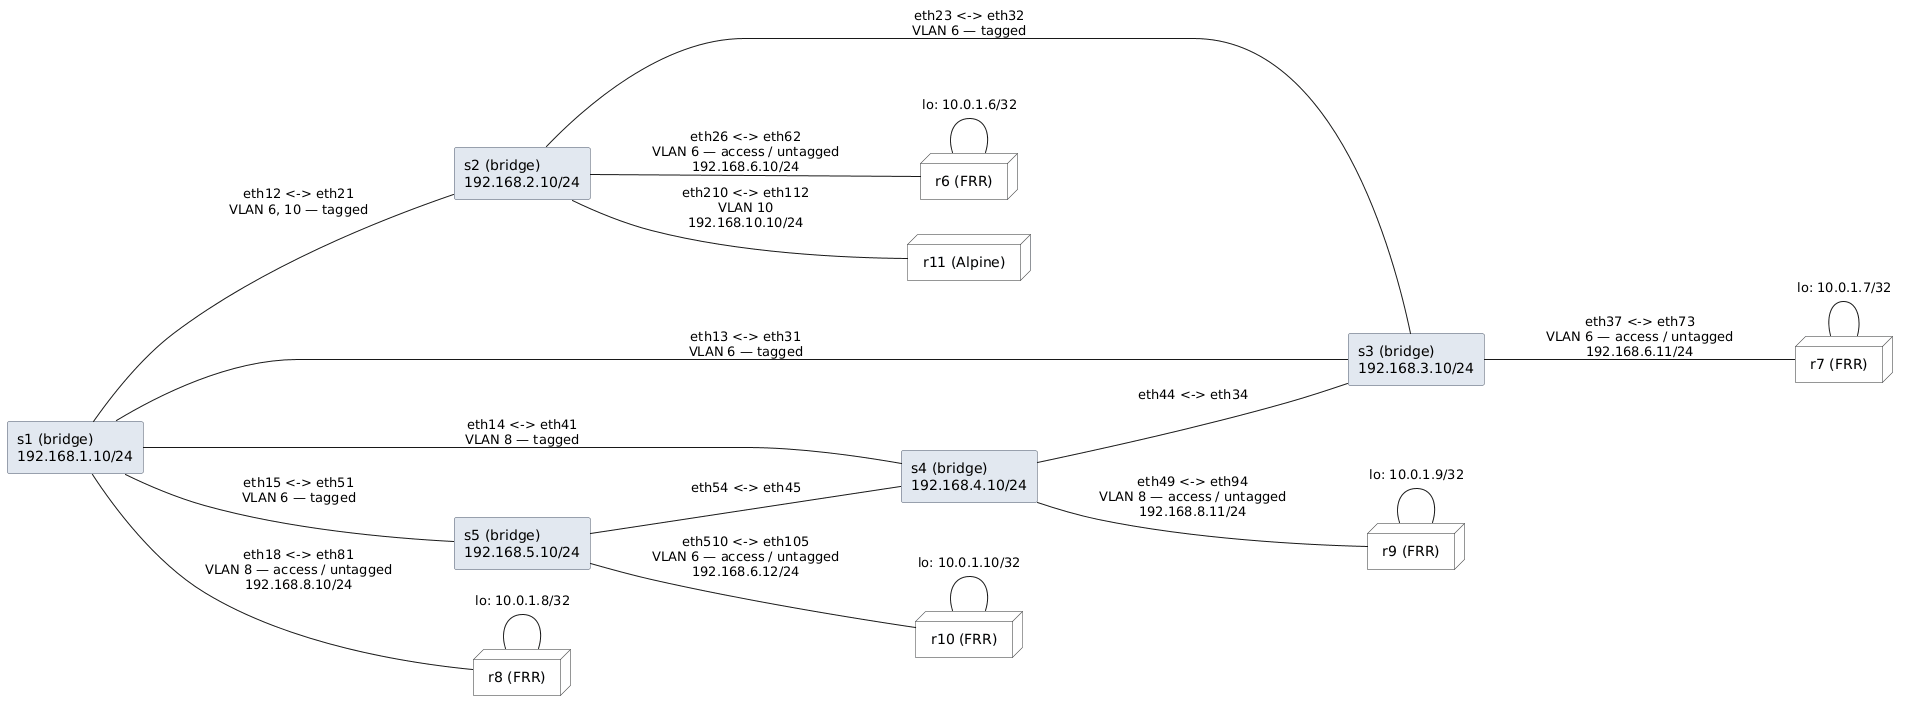

The diagram above was rendered by PlantUML. Its source (embedded in the PNG):
@startuml
left to right direction

skinparam DefaultFontName sans-serif
skinparam NodeBackgroundColor #F8F9FA
skinparam NodeBorderColor #333333
skinparam RectangleBackgroundColor #E2E8F0
skinparam RectangleBorderColor #4A5568

rectangle "s1 (bridge)\n192.168.1.10/24" as s1
rectangle "s2 (bridge)\n192.168.2.10/24" as s2
rectangle "s3 (bridge)\n192.168.3.10/24" as s3
rectangle "s4 (bridge)\n192.168.4.10/24" as s4
rectangle "s5 (bridge)\n192.168.5.10/24" as s5

node "r6 (FRR)" as r6
node "r7 (FRR)" as r7
node "r8 (FRR)" as r8
node "r9 (FRR)" as r9
node "r10 (FRR)" as r10
node "r11 (Alpine)" as r11

r6 --- r6 : "lo: 10.0.1.6/32"
r7 --- r7 : "lo: 10.0.1.7/32"
r8 --- r8 : "lo: 10.0.1.8/32"
r9 --- r9 : "lo: 10.0.1.9/32"
r10 --- r10 : "lo: 10.0.1.10/32"

s1 --- s2 : "eth12 <-> eth21\nVLAN 6, 10 — tagged"
s1 --- s3 : "eth13 <-> eth31\nVLAN 6 — tagged"
s1 --- s4 : "eth14 <-> eth41\nVLAN 8 — tagged"
s1 --- s5 : "eth15 <-> eth51\nVLAN 6 — tagged"
s2 --- s3 : "eth23 <-> eth32\nVLAN 6 — tagged"

s4 --- s3 : "eth44 <-> eth34"
s5 --- s4 : "eth54 <-> eth45"

s2 --- r6 : "eth26 <-> eth62\nVLAN 6 — access / untagged\n192.168.6.10/24"
s3 --- r7 : "eth37 <-> eth73\nVLAN 6 — access / untagged\n192.168.6.11/24"
s1 --- r8 : "eth18 <-> eth81\nVLAN 8 — access / untagged\n192.168.8.10/24"
s4 --- r9 : "eth49 <-> eth94\nVLAN 8 — access / untagged\n192.168.8.11/24"
s5 --- r10 : "eth510 <-> eth105\nVLAN 6 — access / untagged\n192.168.6.12/24"
s2 --- r11 : "eth210 <-> eth112\nVLAN 10\n192.168.10.10/24"

@enduml